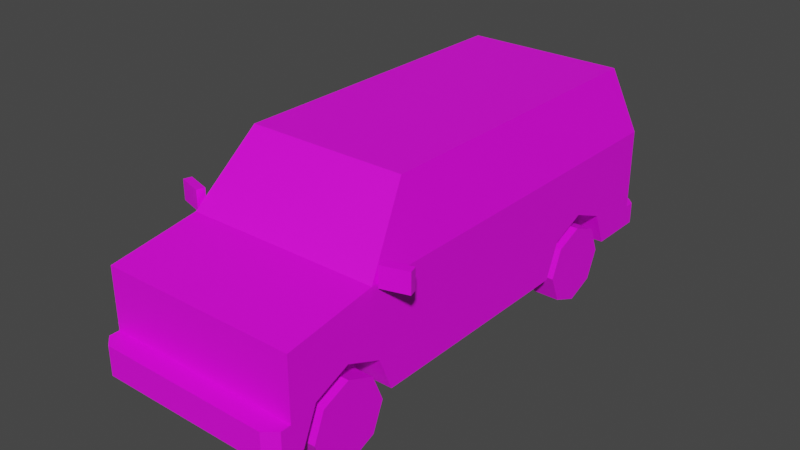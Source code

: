 # Source: Veh_Van_01_Green.blend  (saved by Blender 2.90.8; exported with 4.5.12 LTS)
import bpy
from mathutils import Matrix  # noqa: F401  (used for matrix-valued properties, if any)

bpy.ops.wm.read_factory_settings(use_empty=True)
scene = bpy.context.scene
scene.name = 'Scene'

# ---- collections
col_collection = bpy.data.collections.new('Collection'); scene.collection.children.link(col_collection)

# ---- images (referenced by path relative to the original .blend; pixels are not part of the script)
import os
ASSET_DIR = os.environ.get("B2B_ASSET_DIR", "")  # directory of the original .blend (textures are referenced by path, not embedded)
HERE = os.path.dirname(os.path.abspath(__file__))  # packed textures are extracted next to this script under _unpacked/

def load_image(name, relpath, width, height, colorspace="sRGB"):
    """Load a texture the original file referenced (path relative to the .blend, or extracted next to this script)."""
    p = next((c for c in (os.path.join(HERE, relpath), os.path.join(ASSET_DIR, relpath)) if relpath and os.path.exists(c)), "")
    if p:
        img = bpy.data.images.load(p, check_existing=True)
        img.name = name
    else:  # same state as the original file: an image datablock whose file is absent (Cycles renders it pink)
        img = bpy.data.images.new(name, width, height)
        img.source = "FILE"
        img.filepath = "//" + (relpath or name)
    img.colorspace_settings.name = colorspace
    return img
img_city_vehicles_pallete_png_016 = load_image('city_vehicles_pallete.png.016', 'city_vehicles_pallete.png', 1024, 1024, 'sRGB')

# ---- materials (node trees are filled in below, after node groups)
mat_material_017 = bpy.data.materials.new('Material.017')
mat_material_017.use_transparent_shadow = False

# ---- material node trees
mat_material_017.use_nodes = True; mat_material_017.node_tree.nodes.clear()
_N = mat_material_017.node_tree.nodes; _L = mat_material_017.node_tree.links
n0 = _N.new('ShaderNodeBsdfPrincipled'); n0.name = 'Principled BSDF'; n0.location = (10, 300)
n0.distribution = 'GGX'
n0.subsurface_method = 'BURLEY'
n0.inputs[3].default_value = 1.45
n0.inputs[27].default_value = (0.0, 0.0, 0.0, 1.0)
n0.inputs[28].default_value = 1.0
n1 = _N.new('ShaderNodeOutputMaterial'); n1.name = 'Material Output'; n1.location = (300, 300)
n2 = _N.new('ShaderNodeTexImage'); n2.name = 'Image Texture'; n2.location = (-355, 105)
n2.image = img_city_vehicles_pallete_png_016
n2.interpolation = 'Closest'
_L.new(n0.outputs[0], n1.inputs[0])
_L.new(n2.outputs[0], n0.inputs[0])
n1.is_active_output = True

# ---- world
world_world = bpy.data.worlds.new('World'); scene.world = world_world
world_world.use_nodes = True; world_world.node_tree.nodes.clear()
_N = world_world.node_tree.nodes; _L = world_world.node_tree.links
n0 = _N.new('ShaderNodeOutputWorld'); n0.name = 'World Output'; n0.location = (300, 300)
n1 = _N.new('ShaderNodeBackground'); n1.name = 'Background'; n1.location = (10, 300)
n1.inputs[0].default_value = (0.05088, 0.05088, 0.05088, 1.0)
_L.new(n1.outputs[0], n0.inputs[0])
n0.is_active_output = True
world_world.color = (0.05088, 0.05088, 0.05088)
world_world.use_sun_shadow = False
world_world.sun_shadow_jitter_overblur = 0.0

# ---- meshes
me_plane_069 = bpy.data.meshes.new('Plane.069')
me_plane_069.from_pydata([(0.3512, -1.318, 0.4238), (0.3512, -1.124, 0.5045), (0.3512, -0.9288, 0.4238), (0.3512, 0.4517, 0.4238), (0.3512, 0.6465, 0.5045), (0.3512, 0.8413, 0.4238), (0.5367, -1.461, 0.7275), (0.5367, -1.461, 0.2374), (0.4382, 1.065, 1.166), (0.5367, 1.172, 0.2374), (0.5367, -0.9721, 0.8016), (0.4382, -0.6667, 1.166), (0.5367, 1.172, 0.8019), (0.5367, -1.461, 0.3951), (0.4734, -1.57, 0.3951), (0.5367, -1.517, 0.3951), (0.5367, -1.517, 0.2374), (0.4734, -1.57, 0.2374), (0.5367, 0.6465, 0.5045), (0.5367, 0.8413, 0.4238), (0.5367, 0.4517, 0.4238), (0.3512, 0.6465, 0.2374), (0.3512, 0.9185, 0.2374), (0.5367, 0.9185, 0.2374), (0.3512, 0.3745, 0.2374), (0.5367, 0.3745, 0.2374), (0.5367, -1.124, 0.5045), (0.5367, -0.9288, 0.4238), (0.5367, -1.318, 0.4238), (0.3512, -1.124, 0.2374), (0.3512, -0.8516, 0.2374), (0.5367, -0.8516, 0.2374), (0.3512, -1.396, 0.2374), (0.5367, -1.396, 0.2374), (0.4382, -0.3365, 1.166), (0.5367, -0.3365, 0.8016), (0.5367, -0.3365, 0.2374), (0.5287, -0.9084, 0.8311), (0.5287, -0.3625, 0.8312), (0.4462, -0.3625, 1.136), (0.4462, -0.6526, 1.136), (0.5007, -0.9417, 0.8378), (0.4187, -0.6873, 1.141), (0.4194, 1.074, 1.137), (0.502, 1.163, 0.8312), (0.0252, 1.163, 0.8312), (0.0252, 1.074, 1.137), (0.312, -1.461, 0.6402), (0.312, -1.461, 0.4707), (0.3377, -1.461, 0.628), (0.3377, -1.461, 0.4712), (0.4605, -1.461, 0.4712), (0.4605, -1.461, 0.628), (0.3377, -1.461, 0.5166), (0.4605, -1.461, 0.5166), (0.0492, -1.461, 0.5778), (0.0492, -1.461, 0.5385), (0.5367, 1.172, 0.3554), (0.4925, 1.27, 0.2374), (0.5367, 1.226, 0.2374), (0.5367, 1.226, 0.3554), (0.4925, 1.27, 0.3554), (0.5367, 1.172, 0.4474), (0.5367, 1.172, 0.6689), (0.4276, 1.172, 0.6689), (0.4276, 1.172, 0.4474), (0.5367, 1.172, 0.5087), (0.4276, 1.172, 0.5087), (0.0792, -1.57, 0.3665), (0.0792, -1.57, 0.2767), (0.0684, 1.27, 0.3351), (0.0684, 1.27, 0.2603), (-0.3512, -1.318, 0.4238), (-0.3512, -1.124, 0.5045), (-0.3512, -0.9288, 0.4238), (-0.3512, 0.4517, 0.4238), (-0.3512, 0.6465, 0.5045), (-0.3512, 0.8413, 0.4238), (-0.5367, -1.461, 0.7275), (-0.5367, -1.461, 0.2374), (-0.4382, 1.065, 1.166), (-0.5367, 1.172, 0.2374), (-0.5367, -0.9721, 0.8016), (-0.4382, -0.6667, 1.166), (-0.5367, 1.172, 0.8019), (0.0, -0.9721, 0.8016), (0.0, -0.6667, 1.166), (0.0, 1.065, 1.166), (0.0, 1.172, 0.2374), (0.0, 1.172, 0.8019), (0.0, -1.461, 0.7275), (0.0, -1.461, 0.2374), (-0.5367, -1.461, 0.3951), (0.0, -1.461, 0.3951), (0.0, -1.57, 0.2374), (0.0, -1.57, 0.3951), (-0.4734, -1.57, 0.3951), (-0.5367, -1.517, 0.3951), (-0.5367, -1.517, 0.2374), (-0.4734, -1.57, 0.2374), (-0.5367, 0.6465, 0.5045), (-0.5367, 0.8413, 0.4238), (-0.5367, 0.4517, 0.4238), (-0.3512, 0.6465, 0.2374), (-0.3512, 0.9185, 0.2374), (-0.5367, 0.9185, 0.2374), (-0.3512, 0.3745, 0.2374), (-0.5367, 0.3745, 0.2374), (-0.5367, -1.124, 0.5045), (-0.5367, -0.9288, 0.4238), (-0.5367, -1.318, 0.4238), (-0.3512, -1.124, 0.2374), (-0.3512, -0.8516, 0.2374), (-0.5367, -0.8516, 0.2374), (-0.3512, -1.396, 0.2374), (-0.5367, -1.396, 0.2374), (-0.4382, -0.3365, 1.166), (-0.5367, -0.3365, 0.8016), (-0.5367, -0.3365, 0.2374), (-0.5287, -0.9084, 0.8311), (-0.5287, -0.3625, 0.8312), (-0.4462, -0.3625, 1.136), (-0.4462, -0.6526, 1.136), (-0.5007, -0.9417, 0.8378), (-0.4187, -0.6873, 1.141), (0.0, -0.6873, 1.141), (0.0, -0.9417, 0.8378), (-0.4194, 1.074, 1.137), (-0.502, 1.163, 0.8312), (-0.0252, 1.163, 0.8312), (-0.0252, 1.074, 1.137), (0.0, -1.461, 0.6402), (0.0, -1.461, 0.4707), (-0.312, -1.461, 0.6402), (-0.312, -1.461, 0.4707), (-0.3377, -1.461, 0.628), (-0.3377, -1.461, 0.4712), (-0.4605, -1.461, 0.4712), (-0.4605, -1.461, 0.628), (-0.3377, -1.461, 0.5166), (-0.4605, -1.461, 0.5166), (0.0, -1.461, 0.5778), (0.0, -1.461, 0.5385), (-0.0492, -1.461, 0.5778), (-0.0492, -1.461, 0.5385), (-0.5367, 1.172, 0.3554), (0.0, 1.172, 0.3554), (0.0, 1.27, 0.2374), (0.0, 1.27, 0.3554), (-0.4925, 1.27, 0.2374), (-0.5367, 1.226, 0.2374), (-0.5367, 1.226, 0.3554), (-0.4925, 1.27, 0.3554), (-0.5367, 1.172, 0.4474), (-0.5367, 1.172, 0.6689), (-0.4276, 1.172, 0.6689), (-0.4276, 1.172, 0.4474), (-0.5367, 1.172, 0.5087), (-0.4276, 1.172, 0.5087), (0.0, -1.57, 0.3665), (0.0, -1.57, 0.2767), (-0.0792, -1.57, 0.3665), (-0.0792, -1.57, 0.2767), (0.0, 1.27, 0.2603), (0.0, 1.27, 0.3351), (-0.0684, 1.27, 0.3351), (-0.0684, 1.27, 0.2603), (0.6767, -0.8636, 0.8979), (0.6767, -0.8636, 0.7883), (0.6894, -0.9071, 0.8979), (0.6894, -0.9071, 0.7883), (0.5383, -0.904, 0.8979), (0.5383, -0.904, 0.7883), (0.551, -0.9475, 0.8979), (0.551, -0.9475, 0.7883), (-0.6767, -0.8636, 0.8979), (-0.6767, -0.8636, 0.7883), (-0.6894, -0.9071, 0.8979), (-0.6894, -0.9071, 0.7883), (-0.5383, -0.904, 0.8979), (-0.5383, -0.904, 0.7883), (-0.551, -0.9475, 0.8979), (-0.551, -0.9475, 0.7883), (-0.07268, 1.172, 0.7392), (-0.07268, 1.172, 0.6947), (-0.1506, 1.172, 0.6947), (-0.1506, 1.172, 0.7392)], [], [(0, 1, 26, 28), (1, 2, 27, 26), (2, 30, 31, 27), (3, 4, 18, 20), (4, 5, 19, 18), (5, 22, 23, 19), (12, 35, 36, 25, 20, 18, 19, 23, 9, 57, 62, 66, 63), (37, 38, 39, 40), (11, 34, 8, 87, 86), (41, 42, 125, 126), (6, 10, 85, 90), (12, 63, 64, 67, 65, 62, 57, 146, 89), (43, 44, 45, 46), (9, 23, 22, 21, 24, 25, 36, 31, 30, 29, 32, 33, 7, 91, 88), (93, 13, 6, 52, 54, 51, 50, 53, 49, 47, 48, 132), (13, 93, 95, 14, 15), (17, 14, 95, 159, 68, 69, 160, 94), (91, 7, 16, 17, 94), (14, 17, 16, 15), (7, 13, 15, 16), (21, 3, 24), (21, 4, 3), (21, 5, 4), (24, 3, 20, 25), (22, 5, 21), (29, 0, 32), (29, 1, 0), (29, 2, 1), (32, 0, 28, 33), (30, 2, 29), (36, 35, 10, 6, 13, 7, 33, 28, 26, 27, 31), (34, 35, 12, 8), (10, 35, 38, 37), (35, 34, 39, 38), (34, 11, 40, 39), (11, 10, 37, 40), (10, 11, 42, 41), (11, 86, 125, 42), (85, 10, 41, 126), (8, 12, 44, 43), (12, 89, 45, 44), (89, 87, 46, 45), (87, 8, 43, 46), (54, 53, 50, 51), (132, 48, 47, 131, 141, 55, 56, 142), (47, 49, 52, 6, 90, 131), (49, 53, 54, 52), (142, 56, 55, 141), (57, 9, 59, 60), (146, 57, 60, 61, 148), (148, 61, 58, 147, 163, 71, 70, 164), (58, 61, 60, 59), (9, 88, 147, 58, 59), (62, 65, 67, 66), (66, 67, 64, 63), (160, 69, 68, 159), (164, 70, 71, 163), (72, 110, 108, 73), (73, 108, 109, 74), (74, 109, 113, 112), (75, 102, 100, 76), (76, 100, 101, 77), (77, 101, 105, 104), (84, 154, 157, 153, 145, 81, 105, 101, 100, 102, 107, 118, 117), (119, 122, 121, 120), (83, 86, 87, 80, 116), (123, 126, 125, 124), (78, 90, 85, 82), (84, 89, 183), (127, 130, 129, 128), (81, 88, 91, 79, 115, 114, 111, 112, 113, 118, 107, 106, 103, 104, 105), (93, 132, 134, 133, 135, 139, 136, 137, 140, 138, 78, 92), (92, 97, 96, 95, 93), (99, 94, 160, 162, 161, 159, 95, 96), (91, 94, 99, 98, 79), (96, 97, 98, 99), (79, 98, 97, 92), (103, 106, 75), (103, 75, 76), (103, 76, 77), (106, 107, 102, 75), (104, 103, 77), (111, 114, 72), (111, 72, 73), (111, 73, 74), (114, 115, 110, 72), (112, 111, 74), (118, 113, 109, 108, 110, 115, 79, 92, 78, 82, 117), (116, 80, 84, 117), (82, 119, 120, 117), (117, 120, 121, 116), (116, 121, 122, 83), (83, 122, 119, 82), (82, 123, 124, 83), (83, 124, 125, 86), (85, 126, 123, 82), (80, 127, 128, 84), (84, 128, 129, 89), (89, 129, 130, 87), (87, 130, 127, 80), (140, 137, 136, 139), (132, 142, 144, 143, 141, 131, 133, 134), (133, 131, 90, 78, 138, 135), (135, 138, 140, 139), (142, 141, 143, 144), (145, 151, 150, 81), (146, 148, 152, 151, 145), (148, 164, 165, 166, 163, 147, 149, 152), (149, 150, 151, 152), (81, 150, 149, 147, 88), (153, 157, 158, 156), (157, 154, 155, 158), (160, 159, 161, 162), (164, 163, 166, 165), (167, 169, 170, 168), (169, 173, 174, 170), (173, 171, 172, 174), (171, 167, 168, 172), (169, 167, 171, 173), (174, 172, 168, 170), (175, 176, 178, 177), (177, 178, 182, 181), (181, 182, 180, 179), (179, 180, 176, 175), (177, 181, 179, 175), (182, 178, 176, 180), (84, 183, 186, 185, 154), (154, 185, 184, 89, 146, 145, 153, 156, 158, 155), (184, 185, 186, 183), (184, 183, 89)])
_uv = me_plane_069.uv_layers.new(name='UVMap')
_uv.uv.foreach_set('vector', [0.2165, 0.06285, 0.2165, 0.06169, 0.2176, 0.06169, 0.2176, 0.06285, 0.2165, 0.06169, 0.2165, 0.06054, 0.2176, 0.06054, 0.2176, 0.06169, 0.2203, 0.06258, 0.2203, 0.06146, 0.2214, 0.06146, 0.2214, 0.06258, 0.2165, 0.06054, 0.2165, 0.05939, 0.2176, 0.05939, 0.2176, 0.06054, 0.2165, 0.05939, 0.2165, 0.05824, 0.2176, 0.05824, 0.2176, 0.05939, 0.2327, 0.04748, 0.2327, 0.0486, 0.2316, 0.0486, 0.2316, 0.04748, 0.5211, 0.3445, 0.5211, 0.3513, 0.5186, 0.3513, 0.5186, 0.3481, 0.5194, 0.3477, 0.5198, 0.3468, 0.5194, 0.346, 0.5186, 0.3456, 0.5186, 0.3445, 0.5191, 0.3445, 0.5195, 0.3445, 0.5198, 0.3445, 0.5205, 0.3445, 0.1201, 0.05247, 0.1201, 0.04893, 0.1221, 0.04893, 0.1221, 0.05081, 0.5228, 0.3519, 0.5228, 0.3504, 0.5228, 0.344, 0.5248, 0.344, 0.5248, 0.3519, 0.1276, 0.06328, 0.1257, 0.06275, 0.1257, 0.06003, 0.1276, 0.06003, 0.525, 0.3616, 0.5228, 0.3616, 0.5228, 0.3591, 0.525, 0.3591, 0.5245, 0.3519, 0.5251, 0.3519, 0.5251, 0.3523, 0.5258, 0.3523, 0.5261, 0.3523, 0.5261, 0.3519, 0.5265, 0.3519, 0.5265, 0.3543, 0.5245, 0.3543, 0.1225, 0.05033, 0.1245, 0.0498, 0.1245, 0.05289, 0.1225, 0.05289, 0.2154, 0.03941, 0.2154, 0.04091, 0.2143, 0.04091, 0.2143, 0.04252, 0.2143, 0.04413, 0.2154, 0.04413, 0.2154, 0.04833, 0.2154, 0.05137, 0.2143, 0.05137, 0.2143, 0.05298, 0.2143, 0.05458, 0.2154, 0.05458, 0.2154, 0.05497, 0.2122, 0.05497, 0.2122, 0.03941, 0.511, 0.3595, 0.511, 0.3619, 0.5095, 0.3619, 0.5099, 0.3616, 0.5105, 0.3616, 0.5107, 0.3616, 0.5107, 0.361, 0.5105, 0.361, 0.5099, 0.361, 0.5099, 0.3609, 0.5107, 0.3609, 0.5107, 0.3595, 0.8263, 0.1051, 0.8263, 0.1006, 0.8277, 0.1006, 0.8277, 0.1042, 0.8268, 0.1051, 0.8187, 0.1131, 0.8174, 0.1131, 0.8174, 0.1094, 0.8176, 0.1094, 0.8176, 0.1101, 0.8184, 0.1101, 0.8184, 0.1094, 0.8187, 0.1094, 0.2122, 0.05497, 0.2154, 0.05497, 0.2154, 0.0553, 0.2148, 0.05592, 0.2122, 0.05592, 0.813, 0.1058, 0.8116, 0.1058, 0.8116, 0.1049, 0.813, 0.1049, 0.8116, 0.1044, 0.813, 0.1044, 0.813, 0.1049, 0.8116, 0.1049, 0.2165, 0.05985, 0.2154, 0.0587, 0.2165, 0.05824, 0.2165, 0.05985, 0.2149, 0.05985, 0.2154, 0.0587, 0.2165, 0.05985, 0.2154, 0.061, 0.2149, 0.05985, 0.2219, 0.06146, 0.223, 0.06146, 0.223, 0.06255, 0.2219, 0.06255, 0.2165, 0.06146, 0.2154, 0.061, 0.2165, 0.05985, 0.2149, 0.05985, 0.2138, 0.0587, 0.2149, 0.05824, 0.2149, 0.05985, 0.2133, 0.05985, 0.2138, 0.0587, 0.2149, 0.05985, 0.2138, 0.061, 0.2133, 0.05985, 0.2275, 0.06284, 0.2264, 0.06284, 0.2264, 0.06175, 0.2275, 0.06175, 0.2149, 0.06146, 0.2138, 0.061, 0.2149, 0.05985, 0.5186, 0.3513, 0.5211, 0.3513, 0.5211, 0.3542, 0.5208, 0.3564, 0.5193, 0.3564, 0.5186, 0.3564, 0.5186, 0.3561, 0.5194, 0.3557, 0.5198, 0.3548, 0.5194, 0.354, 0.5186, 0.3536, 0.5228, 0.3513, 0.5211, 0.3513, 0.5211, 0.3445, 0.5228, 0.345, 0.5211, 0.3542, 0.5211, 0.3513, 0.5213, 0.3514, 0.5213, 0.3539, 0.5211, 0.3513, 0.5228, 0.3513, 0.5227, 0.3514, 0.5213, 0.3514, 0.5228, 0.3513, 0.5228, 0.3528, 0.5227, 0.3527, 0.5227, 0.3514, 0.5228, 0.3528, 0.5211, 0.3542, 0.5213, 0.3539, 0.5227, 0.3527, 0.5266, 0.3616, 0.525, 0.3611, 0.5251, 0.361, 0.5264, 0.3614, 0.525, 0.3611, 0.525, 0.3591, 0.5251, 0.3591, 0.5251, 0.361, 0.5266, 0.3591, 0.5266, 0.3616, 0.5264, 0.3614, 0.5264, 0.3591, 0.5228, 0.3523, 0.5245, 0.3519, 0.5243, 0.352, 0.5229, 0.3524, 0.5245, 0.3519, 0.5245, 0.3543, 0.5243, 0.3542, 0.5243, 0.352, 0.5245, 0.3543, 0.5228, 0.3543, 0.5229, 0.3542, 0.5243, 0.3542, 0.5228, 0.3543, 0.5228, 0.3523, 0.5229, 0.3524, 0.5229, 0.3542, 0.8906, 0.5899, 0.8906, 0.5848, 0.8925, 0.5848, 0.8925, 0.5899, 0.1243, 0.01957, 0.1243, 0.02642, 0.1206, 0.02642, 0.1206, 0.01957, 0.122, 0.01957, 0.122, 0.02065, 0.1228, 0.02065, 0.1228, 0.01957, 0.5099, 0.3609, 0.5099, 0.361, 0.5099, 0.3616, 0.5095, 0.3619, 0.5095, 0.3595, 0.5099, 0.3595, 0.9834, 0.5152, 0.9877, 0.5152, 0.9877, 0.52, 0.9834, 0.52, 0.8175, 0.1133, 0.8175, 0.1191, 0.8129, 0.1191, 0.8129, 0.1133, 0.8094, 0.09429, 0.8084, 0.09429, 0.8084, 0.0938, 0.8094, 0.0938, 0.8255, 0.09822, 0.8255, 0.103, 0.825, 0.103, 0.8246, 0.1026, 0.8246, 0.09822, 0.8253, 0.123, 0.8253, 0.1274, 0.8243, 0.1274, 0.8243, 0.123, 0.8245, 0.123, 0.8245, 0.1236, 0.8252, 0.1236, 0.8252, 0.123, 0.8084, 0.0934, 0.8094, 0.0934, 0.8094, 0.0938, 0.8084, 0.0938, 0.2154, 0.03941, 0.2122, 0.03941, 0.2122, 0.03883, 0.2151, 0.03883, 0.2154, 0.03909, 0.8862, 0.5492, 0.8862, 0.5542, 0.8834, 0.5542, 0.8834, 0.5492, 0.911, 0.5648, 0.911, 0.5675, 0.9071, 0.5675, 0.9071, 0.5648, 0.5064, 0.04417, 0.5064, 0.04545, 0.5049, 0.04545, 0.5049, 0.04417, 0.5237, 0.04374, 0.5237, 0.04485, 0.5225, 0.04485, 0.5225, 0.04374, 0.2327, 0.04748, 0.2316, 0.04748, 0.2316, 0.04633, 0.2327, 0.04633, 0.2327, 0.04633, 0.2316, 0.04633, 0.2316, 0.04517, 0.2327, 0.04517, 0.2166, 0.02948, 0.2233, 0.02948, 0.2233, 0.03628, 0.2166, 0.03628, 0.2235, 0.05824, 0.2246, 0.05824, 0.2246, 0.05939, 0.2235, 0.05939, 0.2235, 0.05939, 0.2246, 0.05939, 0.2246, 0.06054, 0.2235, 0.06054, 0.21, 0.02948, 0.2166, 0.02948, 0.2166, 0.03628, 0.21, 0.03628, 0.516, 0.3445, 0.5166, 0.3445, 0.5173, 0.3445, 0.5176, 0.3445, 0.518, 0.3445, 0.5186, 0.3445, 0.5186, 0.3456, 0.5177, 0.346, 0.5174, 0.3468, 0.5177, 0.3477, 0.5186, 0.3481, 0.5186, 0.3513, 0.516, 0.3513, 0.1124, 0.05247, 0.1104, 0.05081, 0.1104, 0.04893, 0.1124, 0.04893, 0.5268, 0.3519, 0.5248, 0.3519, 0.5248, 0.344, 0.5268, 0.344, 0.5268, 0.3504, 0.1276, 0.05677, 0.1276, 0.06003, 0.1257, 0.06003, 0.1257, 0.05731, 0.525, 0.3567, 0.525, 0.3591, 0.5228, 0.3591, 0.5228, 0.3567, 0.5245, 0.3567, 0.5245, 0.3543, 0.5247, 0.3546, 0.1225, 0.05578, 0.1225, 0.05322, 0.1245, 0.05322, 0.1245, 0.05632, 0.209, 0.03941, 0.2122, 0.03941, 0.2122, 0.05497, 0.209, 0.05497, 0.209, 0.05458, 0.2101, 0.05458, 0.2101, 0.05298, 0.2101, 0.05137, 0.209, 0.05137, 0.209, 0.04833, 0.209, 0.04413, 0.2101, 0.04413, 0.2101, 0.04252, 0.2101, 0.04091, 0.209, 0.04091, 0.511, 0.3595, 0.5107, 0.3595, 0.5107, 0.3581, 0.5099, 0.3581, 0.5099, 0.358, 0.5105, 0.358, 0.5107, 0.358, 0.5107, 0.3574, 0.5105, 0.3574, 0.5099, 0.3574, 0.5095, 0.3571, 0.511, 0.3571, 0.8263, 0.09604, 0.8268, 0.09604, 0.8277, 0.09693, 0.8277, 0.1006, 0.8263, 0.1006, 0.8187, 0.1058, 0.8187, 0.1094, 0.8184, 0.1094, 0.8184, 0.1088, 0.8176, 0.1088, 0.8176, 0.1094, 0.8174, 0.1094, 0.8174, 0.1058, 0.2122, 0.05497, 0.2122, 0.05592, 0.2097, 0.05592, 0.209, 0.0553, 0.209, 0.05497, 0.8103, 0.1058, 0.8103, 0.1049, 0.8116, 0.1049, 0.8116, 0.1058, 0.8116, 0.1044, 0.8116, 0.1049, 0.8103, 0.1049, 0.8103, 0.1044, 0.2235, 0.05985, 0.2235, 0.06146, 0.2224, 0.061, 0.2235, 0.05985, 0.2224, 0.061, 0.2219, 0.05985, 0.2235, 0.05985, 0.2219, 0.05985, 0.2224, 0.0587, 0.2286, 0.06284, 0.2286, 0.06175, 0.2297, 0.06175, 0.2297, 0.06284, 0.2235, 0.05824, 0.2235, 0.05985, 0.2224, 0.0587, 0.2219, 0.05985, 0.2219, 0.06146, 0.2208, 0.061, 0.2219, 0.05985, 0.2208, 0.061, 0.2203, 0.05985, 0.2219, 0.05985, 0.2203, 0.05985, 0.2208, 0.0587, 0.2275, 0.06284, 0.2275, 0.06175, 0.2286, 0.06175, 0.2286, 0.06284, 0.2219, 0.05824, 0.2219, 0.05985, 0.2208, 0.0587, 0.5186, 0.3513, 0.5186, 0.3536, 0.5177, 0.354, 0.5174, 0.3548, 0.5177, 0.3557, 0.5186, 0.3561, 0.5186, 0.3564, 0.5179, 0.3564, 0.5164, 0.3564, 0.516, 0.3542, 0.516, 0.3513, 0.5144, 0.3513, 0.5144, 0.345, 0.516, 0.3445, 0.516, 0.3513, 0.516, 0.3542, 0.5159, 0.3539, 0.5159, 0.3514, 0.516, 0.3513, 0.516, 0.3513, 0.5159, 0.3514, 0.5145, 0.3514, 0.5144, 0.3513, 0.5144, 0.3513, 0.5145, 0.3514, 0.5145, 0.3527, 0.5144, 0.3528, 0.5144, 0.3528, 0.5145, 0.3527, 0.5159, 0.3539, 0.516, 0.3542, 0.5266, 0.3567, 0.5264, 0.3569, 0.5251, 0.3572, 0.525, 0.3571, 0.525, 0.3571, 0.5251, 0.3572, 0.5251, 0.3591, 0.525, 0.3591, 0.5266, 0.3591, 0.5264, 0.3591, 0.5264, 0.3569, 0.5266, 0.3567, 0.5228, 0.3563, 0.5229, 0.3562, 0.5243, 0.3565, 0.5245, 0.3567, 0.5245, 0.3567, 0.5243, 0.3565, 0.5243, 0.3544, 0.5245, 0.3543, 0.5245, 0.3543, 0.5243, 0.3544, 0.5229, 0.3544, 0.5228, 0.3543, 0.5228, 0.3543, 0.5229, 0.3544, 0.5229, 0.3562, 0.5228, 0.3563, 0.8906, 0.552, 0.8925, 0.552, 0.8925, 0.5571, 0.8906, 0.5571, 0.1243, 0.01957, 0.1228, 0.01957, 0.1228, 0.01849, 0.122, 0.01849, 0.122, 0.01957, 0.1206, 0.01957, 0.1206, 0.01272, 0.1243, 0.01272, 0.5099, 0.3581, 0.5099, 0.3595, 0.5095, 0.3595, 0.5095, 0.3571, 0.5099, 0.3574, 0.5099, 0.358, 0.9834, 0.4892, 0.9834, 0.4844, 0.9877, 0.4844, 0.9877, 0.4892, 0.8175, 0.1133, 0.8129, 0.1133, 0.8129, 0.1076, 0.8175, 0.1076, 0.8073, 0.09429, 0.8073, 0.0938, 0.8084, 0.0938, 0.8084, 0.09429, 0.8255, 0.09822, 0.8246, 0.09822, 0.8246, 0.0938, 0.825, 0.0934, 0.8255, 0.0934, 0.8253, 0.123, 0.8252, 0.123, 0.8252, 0.1224, 0.8245, 0.1224, 0.8245, 0.123, 0.8243, 0.123, 0.8243, 0.1186, 0.8253, 0.1186, 0.8083, 0.0934, 0.8084, 0.0938, 0.8073, 0.0938, 0.8073, 0.0934, 0.209, 0.03941, 0.209, 0.03909, 0.2093, 0.03883, 0.2122, 0.03883, 0.2122, 0.03941, 0.8862, 0.5983, 0.8834, 0.5983, 0.8834, 0.5933, 0.8862, 0.5933, 0.911, 0.5908, 0.9071, 0.5908, 0.9071, 0.5882, 0.911, 0.5882, 0.5064, 0.04417, 0.5049, 0.04417, 0.5049, 0.04288, 0.5064, 0.04288, 0.5237, 0.04374, 0.5225, 0.04374, 0.5225, 0.04263, 0.5237, 0.04263, 0.1529, 0.05779, 0.1532, 0.0578, 0.1532, 0.05696, 0.1529, 0.05696, 0.1574, 0.06226, 0.1574, 0.06331, 0.1583, 0.0633, 0.1583, 0.06225, 0.151, 0.05858, 0.1513, 0.05859, 0.1513, 0.05775, 0.151, 0.05775, 0.9377, 0.5077, 0.9377, 0.5088, 0.9385, 0.5088, 0.9385, 0.5078, 0.1532, 0.05477, 0.1529, 0.05477, 0.1529, 0.05587, 0.1532, 0.05587, 0.1532, 0.05587, 0.1529, 0.05587, 0.1529, 0.05696, 0.1532, 0.05696, 0.1525, 0.0578, 0.1525, 0.05696, 0.1529, 0.05696, 0.1529, 0.05779, 0.1605, 0.06264, 0.1596, 0.06265, 0.1596, 0.0616, 0.1605, 0.06159, 0.1419, 0.05858, 0.1419, 0.05775, 0.1422, 0.05775, 0.1422, 0.05858, 0.9567, 0.5081, 0.9575, 0.5081, 0.9575, 0.5092, 0.9567, 0.5092, 0.1529, 0.05587, 0.1529, 0.05696, 0.1525, 0.05696, 0.1525, 0.05587, 0.1525, 0.05587, 0.1525, 0.05477, 0.1529, 0.05477, 0.1529, 0.05587, 0.5245, 0.3567, 0.5247, 0.3546, 0.5247, 0.355, 0.5249, 0.355, 0.5251, 0.3567, 0.5251, 0.3567, 0.5249, 0.355, 0.5249, 0.3546, 0.5245, 0.3543, 0.5265, 0.3543, 0.5265, 0.3567, 0.5261, 0.3567, 0.5261, 0.3562, 0.5258, 0.3562, 0.5251, 0.3562, 0.8235, 0.1073, 0.8235, 0.1264, 0.8126, 0.1264, 0.8126, 0.1073, 0.5249, 0.3546, 0.5247, 0.3546, 0.5245, 0.3543])
me_plane_069.materials.append(mat_material_017)
me_plane_069.use_remesh_fix_poles = True
me_plane_069.use_remesh_preserve_attributes = False
me_plane_069.use_mirror_vertex_groups = False
me_plane_069.update()
me_plane_068 = bpy.data.meshes.new('Plane.068')
me_plane_068.from_pydata([(0.3929, -1.124, 0.2136), (0.5367, -1.124, 0.2136), (0.3929, -0.9113, 0.2136), (0.5367, -0.9113, 0.2136), (0.3929, -0.9735, 0.06348), (0.5367, -0.9735, 0.06348), (0.3929, -1.124, 0.001304), (0.5367, -1.124, 0.001304), (0.3929, -1.274, 0.06348), (0.5367, -1.274, 0.06348), (0.3929, -1.336, 0.2136), (0.5367, -1.336, 0.2136), (0.3929, -1.274, 0.3637), (0.5367, -1.274, 0.3637), (0.3929, -1.124, 0.4258), (0.5367, -1.124, 0.4258), (0.3929, -0.9735, 0.3637), (0.5367, -0.9735, 0.3637), (0.5367, -1.025, 0.1149), (0.5367, -0.9841, 0.2136), (0.5367, -1.124, 0.07408), (0.5367, -1.222, 0.1149), (0.5367, -1.263, 0.2136), (0.5367, -1.222, 0.3122), (0.5367, -1.124, 0.3531), (0.5367, -1.025, 0.3122)], [], [(0, 2, 4), (1, 18, 19), (2, 3, 5, 4), (0, 4, 6), (1, 20, 18), (4, 5, 7, 6), (0, 6, 8), (1, 21, 20), (6, 7, 9, 8), (0, 8, 10), (1, 22, 21), (8, 9, 11, 10), (0, 10, 12), (1, 23, 22), (10, 11, 13, 12), (0, 12, 14), (1, 24, 23), (12, 13, 15, 14), (0, 14, 16), (1, 25, 24), (14, 15, 17, 16), (0, 16, 2), (1, 19, 25), (16, 17, 3, 2), (19, 18, 5, 3), (18, 20, 7, 5), (20, 21, 9, 7), (21, 22, 11, 9), (22, 23, 13, 11), (23, 24, 15, 13), (24, 25, 17, 15), (25, 19, 3, 17)])
_uv = me_plane_068.uv_layers.new(name='UVMap')
_uv.uv.foreach_set('vector', [0.1177, 0.02352, 0.1174, 0.02435, 0.1169, 0.02386, 0.2515, 0.02972, 0.251, 0.0295, 0.2513, 0.02918, 0.1254, 0.0112, 0.126, 0.0112, 0.126, 0.01182, 0.1254, 0.01182, 0.1177, 0.02352, 0.1169, 0.02386, 0.1169, 0.02318, 0.2515, 0.02972, 0.251, 0.02995, 0.251, 0.0295, 0.1103, 0.02599, 0.1109, 0.02599, 0.1109, 0.02662, 0.1103, 0.02662, 0.1177, 0.02352, 0.1169, 0.02318, 0.1174, 0.0227, 0.2515, 0.02972, 0.2513, 0.03026, 0.251, 0.02995, 0.1103, 0.02662, 0.1109, 0.02662, 0.1109, 0.02725, 0.1103, 0.02725, 0.1177, 0.02352, 0.1174, 0.0227, 0.1181, 0.0227, 0.2515, 0.02972, 0.2517, 0.03026, 0.2513, 0.03026, 0.126, 0.01909, 0.1254, 0.01909, 0.1254, 0.01845, 0.126, 0.01845, 0.1177, 0.02352, 0.1181, 0.0227, 0.1186, 0.02318, 0.2515, 0.02972, 0.2521, 0.02995, 0.2517, 0.03026, 0.126, 0.01845, 0.1254, 0.01845, 0.1254, 0.01783, 0.126, 0.01783, 0.1177, 0.02352, 0.1186, 0.02318, 0.1186, 0.02386, 0.2515, 0.02972, 0.2521, 0.0295, 0.2521, 0.02995, 0.1259, 0.02359, 0.1253, 0.02359, 0.1253, 0.02296, 0.1259, 0.02296, 0.1177, 0.02352, 0.1186, 0.02386, 0.1181, 0.02435, 0.2515, 0.02972, 0.2517, 0.02918, 0.2521, 0.0295, 0.1259, 0.02296, 0.1253, 0.02296, 0.1253, 0.02233, 0.1259, 0.02233, 0.1177, 0.02352, 0.1181, 0.02435, 0.1174, 0.02435, 0.2515, 0.02972, 0.2513, 0.02918, 0.2517, 0.02918, 0.1254, 0.01057, 0.126, 0.01057, 0.126, 0.0112, 0.1254, 0.0112, 0.1126, 0.02298, 0.1122, 0.0233, 0.112, 0.02318, 0.1124, 0.0227, 0.1122, 0.0233, 0.1122, 0.02375, 0.112, 0.02386, 0.112, 0.02318, 0.1122, 0.02375, 0.1126, 0.02406, 0.1124, 0.02435, 0.112, 0.02386, 0.1126, 0.02406, 0.113, 0.02406, 0.1131, 0.02435, 0.1124, 0.02435, 0.113, 0.02406, 0.1133, 0.02375, 0.1136, 0.02386, 0.1131, 0.02435, 0.1133, 0.02375, 0.1133, 0.0233, 0.1136, 0.02318, 0.1136, 0.02386, 0.1133, 0.0233, 0.113, 0.02298, 0.1131, 0.0227, 0.1136, 0.02318, 0.113, 0.02298, 0.1126, 0.02298, 0.1124, 0.0227, 0.1131, 0.0227])
me_plane_068.materials.append(mat_material_017)
me_plane_068.use_remesh_fix_poles = True
me_plane_068.use_remesh_preserve_attributes = False
me_plane_068.use_mirror_vertex_groups = False
me_plane_068.update()
me_plane_067 = bpy.data.meshes.new('Plane.067')
me_plane_067.from_pydata([(-0.3929, -1.124, 0.2136), (-0.5367, -1.124, 0.2136), (-0.3929, -0.9113, 0.2136), (-0.5367, -0.9113, 0.2136), (-0.3929, -0.9735, 0.06348), (-0.5367, -0.9735, 0.06348), (-0.3929, -1.124, 0.001304), (-0.5367, -1.124, 0.001304), (-0.3929, -1.274, 0.06348), (-0.5367, -1.274, 0.06348), (-0.3929, -1.336, 0.2136), (-0.5367, -1.336, 0.2136), (-0.3929, -1.274, 0.3637), (-0.5367, -1.274, 0.3637), (-0.3929, -1.124, 0.4258), (-0.5367, -1.124, 0.4258), (-0.3929, -0.9735, 0.3637), (-0.5367, -0.9735, 0.3637), (-0.5367, -1.025, 0.1149), (-0.5367, -0.9841, 0.2136), (-0.5367, -1.124, 0.07408), (-0.5367, -1.222, 0.1149), (-0.5367, -1.263, 0.2136), (-0.5367, -1.222, 0.3122), (-0.5367, -1.124, 0.3531), (-0.5367, -1.025, 0.3122)], [], [(0, 4, 2), (1, 19, 18), (2, 4, 5, 3), (0, 6, 4), (1, 18, 20), (4, 6, 7, 5), (0, 8, 6), (1, 20, 21), (6, 8, 9, 7), (0, 10, 8), (1, 21, 22), (8, 10, 11, 9), (0, 12, 10), (1, 22, 23), (10, 12, 13, 11), (0, 14, 12), (1, 23, 24), (12, 14, 15, 13), (0, 16, 14), (1, 24, 25), (14, 16, 17, 15), (0, 2, 16), (1, 25, 19), (16, 2, 3, 17), (19, 3, 5, 18), (18, 5, 7, 20), (20, 7, 9, 21), (21, 9, 11, 22), (22, 11, 13, 23), (23, 13, 15, 24), (24, 15, 17, 25), (25, 17, 3, 19)])
_uv = me_plane_067.uv_layers.new(name='UVMap')
_uv.uv.foreach_set('vector', [0.1161, 0.02517, 0.1153, 0.02551, 0.1157, 0.02599, 0.2499, 0.02972, 0.2496, 0.03026, 0.2501, 0.03026, 0.1202, 0.02696, 0.1202, 0.02758, 0.1208, 0.02758, 0.1208, 0.02696, 0.1161, 0.02517, 0.1153, 0.02483, 0.1153, 0.02551, 0.2499, 0.02972, 0.2501, 0.03026, 0.2504, 0.02995, 0.1253, 0.02359, 0.1253, 0.02423, 0.1259, 0.02423, 0.1259, 0.02359, 0.1161, 0.02517, 0.1157, 0.02435, 0.1153, 0.02483, 0.2499, 0.02972, 0.2504, 0.02995, 0.2504, 0.0295, 0.1253, 0.02423, 0.1253, 0.02485, 0.1259, 0.02485, 0.1259, 0.02423, 0.1161, 0.02517, 0.1164, 0.02435, 0.1157, 0.02435, 0.2499, 0.02972, 0.2504, 0.0295, 0.2501, 0.02918, 0.1259, 0.02737, 0.1259, 0.02673, 0.1253, 0.02673, 0.1253, 0.02737, 0.1161, 0.02517, 0.1169, 0.02483, 0.1164, 0.02435, 0.2499, 0.02972, 0.2501, 0.02918, 0.2496, 0.02918, 0.1259, 0.02673, 0.1259, 0.02611, 0.1253, 0.02611, 0.1253, 0.02673, 0.1161, 0.02517, 0.1169, 0.02551, 0.1169, 0.02483, 0.2499, 0.02972, 0.2496, 0.02918, 0.2493, 0.0295, 0.1159, 0.02725, 0.1159, 0.02662, 0.1153, 0.02662, 0.1153, 0.02725, 0.1161, 0.02517, 0.1164, 0.02599, 0.1169, 0.02551, 0.2499, 0.02972, 0.2493, 0.0295, 0.2493, 0.02995, 0.1159, 0.02662, 0.1159, 0.02599, 0.1153, 0.02599, 0.1153, 0.02662, 0.1161, 0.02517, 0.1157, 0.02599, 0.1164, 0.02599, 0.2499, 0.02972, 0.2493, 0.02995, 0.2496, 0.03026, 0.1202, 0.02632, 0.1202, 0.02696, 0.1208, 0.02696, 0.1208, 0.02632, 0.1109, 0.02406, 0.1108, 0.02435, 0.1115, 0.02435, 0.1114, 0.02406, 0.1114, 0.02406, 0.1115, 0.02435, 0.112, 0.02386, 0.1117, 0.02375, 0.1117, 0.02375, 0.112, 0.02386, 0.112, 0.02318, 0.1117, 0.0233, 0.1117, 0.0233, 0.112, 0.02318, 0.1115, 0.0227, 0.1114, 0.02298, 0.1114, 0.02298, 0.1115, 0.0227, 0.1108, 0.0227, 0.1109, 0.02298, 0.1109, 0.02298, 0.1108, 0.0227, 0.1103, 0.02318, 0.1106, 0.0233, 0.1106, 0.0233, 0.1103, 0.02318, 0.1103, 0.02386, 0.1106, 0.02375, 0.1106, 0.02375, 0.1103, 0.02386, 0.1108, 0.02435, 0.1109, 0.02406])
me_plane_067.materials.append(mat_material_017)
me_plane_067.use_remesh_fix_poles = True
me_plane_067.use_remesh_preserve_attributes = False
me_plane_067.use_mirror_vertex_groups = False
me_plane_067.update()
me_plane_066 = bpy.data.meshes.new('Plane.066')
me_plane_066.from_pydata([(0.3929, 0.6465, 0.2136), (0.5367, 0.6465, 0.2136), (0.3929, 0.8588, 0.2136), (0.5367, 0.8588, 0.2136), (0.3929, 0.7966, 0.06348), (0.5367, 0.7966, 0.06348), (0.3929, 0.6465, 0.001304), (0.5367, 0.6465, 0.001304), (0.3929, 0.4964, 0.06348), (0.5367, 0.4964, 0.06348), (0.3929, 0.4342, 0.2136), (0.5367, 0.4342, 0.2136), (0.3929, 0.4964, 0.3637), (0.5367, 0.4964, 0.3637), (0.3929, 0.6465, 0.4258), (0.5367, 0.6465, 0.4258), (0.3929, 0.7966, 0.3637), (0.5367, 0.7966, 0.3637), (0.5367, 0.7451, 0.1149), (0.5367, 0.786, 0.2136), (0.5367, 0.6465, 0.07408), (0.5367, 0.5479, 0.1149), (0.5367, 0.507, 0.2136), (0.5367, 0.5479, 0.3122), (0.5367, 0.6465, 0.3531), (0.5367, 0.7451, 0.3122)], [], [(0, 2, 4), (1, 18, 19), (2, 3, 5, 4), (0, 4, 6), (1, 20, 18), (4, 5, 7, 6), (0, 6, 8), (1, 21, 20), (6, 7, 9, 8), (0, 8, 10), (1, 22, 21), (8, 9, 11, 10), (0, 10, 12), (1, 23, 22), (10, 11, 13, 12), (0, 12, 14), (1, 24, 23), (12, 13, 15, 14), (0, 14, 16), (1, 25, 24), (14, 15, 17, 16), (0, 16, 2), (1, 19, 25), (16, 17, 3, 2), (19, 18, 5, 3), (18, 20, 7, 5), (20, 21, 9, 7), (21, 22, 11, 9), (22, 23, 13, 11), (23, 24, 15, 13), (24, 25, 17, 15), (25, 19, 3, 17)])
_uv = me_plane_066.uv_layers.new(name='UVMap')
_uv.uv.foreach_set('vector', [0.1194, 0.02352, 0.119, 0.02435, 0.1186, 0.02386, 0.2532, 0.02972, 0.2526, 0.0295, 0.2529, 0.02918, 0.1254, 0.01246, 0.126, 0.01246, 0.126, 0.01308, 0.1254, 0.01308, 0.1194, 0.02352, 0.1186, 0.02386, 0.1186, 0.02318, 0.2532, 0.02972, 0.2526, 0.02995, 0.2526, 0.0295, 0.1191, 0.02598, 0.1198, 0.02598, 0.1198, 0.02661, 0.1191, 0.02661, 0.1194, 0.02352, 0.1186, 0.02318, 0.119, 0.0227, 0.2532, 0.02972, 0.2529, 0.03026, 0.2526, 0.02995, 0.1191, 0.02661, 0.1198, 0.02661, 0.1198, 0.02724, 0.1191, 0.02724, 0.1194, 0.02352, 0.119, 0.0227, 0.1197, 0.0227, 0.2532, 0.02972, 0.2534, 0.03026, 0.2529, 0.03026, 0.126, 0.02035, 0.1254, 0.02035, 0.1254, 0.0197, 0.126, 0.0197, 0.1194, 0.02352, 0.1197, 0.0227, 0.1202, 0.02318, 0.2532, 0.02972, 0.2537, 0.02995, 0.2534, 0.03026, 0.126, 0.0197, 0.1254, 0.0197, 0.1254, 0.01909, 0.126, 0.01909, 0.1194, 0.02352, 0.1202, 0.02318, 0.1202, 0.02386, 0.2532, 0.02972, 0.2537, 0.0295, 0.2537, 0.02995, 0.1259, 0.02611, 0.1253, 0.02611, 0.1253, 0.02548, 0.1259, 0.02548, 0.1194, 0.02352, 0.1202, 0.02386, 0.1197, 0.02435, 0.2532, 0.02972, 0.2534, 0.02918, 0.2537, 0.0295, 0.1259, 0.02548, 0.1253, 0.02548, 0.1253, 0.02485, 0.1259, 0.02485, 0.1194, 0.02352, 0.1197, 0.02435, 0.119, 0.02435, 0.2532, 0.02972, 0.2529, 0.02918, 0.2534, 0.02918, 0.1254, 0.01182, 0.126, 0.01182, 0.126, 0.01246, 0.1254, 0.01246, 0.1142, 0.02298, 0.1139, 0.0233, 0.1136, 0.02318, 0.1141, 0.0227, 0.1139, 0.0233, 0.1139, 0.02375, 0.1136, 0.02386, 0.1136, 0.02318, 0.1139, 0.02375, 0.1142, 0.02406, 0.1141, 0.02435, 0.1136, 0.02386, 0.1142, 0.02406, 0.1147, 0.02406, 0.1148, 0.02435, 0.1141, 0.02435, 0.1147, 0.02406, 0.115, 0.02375, 0.1153, 0.02386, 0.1148, 0.02435, 0.115, 0.02375, 0.115, 0.0233, 0.1153, 0.02318, 0.1153, 0.02386, 0.115, 0.0233, 0.1147, 0.02298, 0.1148, 0.0227, 0.1153, 0.02318, 0.1147, 0.02298, 0.1142, 0.02298, 0.1141, 0.0227, 0.1148, 0.0227])
me_plane_066.materials.append(mat_material_017)
me_plane_066.use_remesh_fix_poles = True
me_plane_066.use_remesh_preserve_attributes = False
me_plane_066.use_mirror_vertex_groups = False
me_plane_066.update()
me_plane_065 = bpy.data.meshes.new('Plane.065')
me_plane_065.from_pydata([(-0.3929, 0.6465, 0.2136), (-0.5367, 0.6465, 0.2136), (-0.3929, 0.8588, 0.2136), (-0.5367, 0.8588, 0.2136), (-0.3929, 0.7966, 0.06348), (-0.5367, 0.7966, 0.06348), (-0.3929, 0.6465, 0.001304), (-0.5367, 0.6465, 0.001304), (-0.3929, 0.4964, 0.06348), (-0.5367, 0.4964, 0.06348), (-0.3929, 0.4342, 0.2136), (-0.5367, 0.4342, 0.2136), (-0.3929, 0.4964, 0.3637), (-0.5367, 0.4964, 0.3637), (-0.3929, 0.6465, 0.4258), (-0.5367, 0.6465, 0.4258), (-0.3929, 0.7966, 0.3637), (-0.5367, 0.7966, 0.3637), (-0.5367, 0.7451, 0.1149), (-0.5367, 0.786, 0.2136), (-0.5367, 0.6465, 0.07408), (-0.5367, 0.5479, 0.1149), (-0.5367, 0.507, 0.2136), (-0.5367, 0.5479, 0.3122), (-0.5367, 0.6465, 0.3531), (-0.5367, 0.7451, 0.3122)], [], [(0, 4, 2), (1, 19, 18), (2, 4, 5, 3), (0, 6, 4), (1, 18, 20), (4, 6, 7, 5), (0, 8, 6), (1, 20, 21), (6, 8, 9, 7), (0, 10, 8), (1, 21, 22), (8, 10, 11, 9), (0, 12, 10), (1, 22, 23), (10, 12, 13, 11), (0, 14, 12), (1, 23, 24), (12, 14, 15, 13), (0, 16, 14), (1, 24, 25), (14, 16, 17, 15), (0, 2, 16), (1, 25, 19), (16, 2, 3, 17), (19, 3, 5, 18), (18, 5, 7, 20), (20, 7, 9, 21), (21, 9, 11, 22), (22, 11, 13, 23), (23, 13, 15, 24), (24, 15, 17, 25), (25, 17, 3, 19)])
_uv = me_plane_065.uv_layers.new(name='UVMap')
_uv.uv.foreach_set('vector', [0.1111, 0.02517, 0.1108, 0.02599, 0.1115, 0.02599, 0.2548, 0.02972, 0.2546, 0.02918, 0.2543, 0.0295, 0.1254, 0.02099, 0.1254, 0.0216, 0.126, 0.0216, 0.126, 0.02099, 0.1111, 0.02517, 0.1103, 0.02551, 0.1108, 0.02599, 0.2548, 0.02972, 0.2543, 0.0295, 0.2543, 0.02995, 0.1159, 0.02599, 0.1159, 0.02663, 0.1165, 0.02663, 0.1165, 0.02599, 0.1111, 0.02517, 0.1103, 0.02483, 0.1103, 0.02551, 0.2548, 0.02972, 0.2543, 0.02995, 0.2546, 0.03026, 0.1159, 0.02663, 0.1159, 0.02725, 0.1165, 0.02725, 0.1165, 0.02663, 0.1111, 0.02517, 0.1108, 0.02435, 0.1103, 0.02483, 0.2548, 0.02972, 0.2546, 0.03026, 0.255, 0.03026, 0.126, 0.01434, 0.126, 0.0137, 0.1254, 0.0137, 0.1254, 0.01434, 0.1111, 0.02517, 0.1115, 0.02435, 0.1108, 0.02435, 0.2548, 0.02972, 0.255, 0.03026, 0.2554, 0.02995, 0.126, 0.0137, 0.126, 0.01308, 0.1254, 0.01308, 0.1254, 0.0137, 0.1111, 0.02517, 0.112, 0.02483, 0.1115, 0.02435, 0.2548, 0.02972, 0.2554, 0.02995, 0.2554, 0.0295, 0.1115, 0.02725, 0.1115, 0.02662, 0.1109, 0.02662, 0.1109, 0.02725, 0.1111, 0.02517, 0.112, 0.02551, 0.112, 0.02483, 0.2548, 0.02972, 0.2554, 0.0295, 0.255, 0.02918, 0.1115, 0.02662, 0.1115, 0.02599, 0.1109, 0.02599, 0.1109, 0.02662, 0.1111, 0.02517, 0.1115, 0.02599, 0.112, 0.02551, 0.2548, 0.02972, 0.255, 0.02918, 0.2546, 0.02918, 0.1254, 0.02035, 0.1254, 0.02099, 0.126, 0.02099, 0.126, 0.02035, 0.1159, 0.02298, 0.1157, 0.0227, 0.1153, 0.02318, 0.1155, 0.0233, 0.1155, 0.0233, 0.1153, 0.02318, 0.1153, 0.02386, 0.1155, 0.02375, 0.1155, 0.02375, 0.1153, 0.02386, 0.1157, 0.02435, 0.1159, 0.02406, 0.1159, 0.02406, 0.1157, 0.02435, 0.1164, 0.02435, 0.1163, 0.02406, 0.1163, 0.02406, 0.1164, 0.02435, 0.1169, 0.02386, 0.1166, 0.02375, 0.1166, 0.02375, 0.1169, 0.02386, 0.1169, 0.02318, 0.1166, 0.0233, 0.1166, 0.0233, 0.1169, 0.02318, 0.1164, 0.0227, 0.1163, 0.02298, 0.1163, 0.02298, 0.1164, 0.0227, 0.1157, 0.0227, 0.1159, 0.02298])
me_plane_065.materials.append(mat_material_017)
me_plane_065.use_remesh_fix_poles = True
me_plane_065.use_remesh_preserve_attributes = False
me_plane_065.use_mirror_vertex_groups = False
me_plane_065.update()

# ---- objects
ob_van_01_green = bpy.data.objects.new('Van_01_Green', me_plane_069)
ob_wheel_fl = bpy.data.objects.new('Wheel_FL', me_plane_068)
ob_wheel_fr = bpy.data.objects.new('Wheel_FR', me_plane_067)
ob_wheel_rl = bpy.data.objects.new('Wheel_RL', me_plane_066)
ob_wheel_rr = bpy.data.objects.new('Wheel_RR', me_plane_065)

# ---- transforms, parenting, visibility, modifiers, constraints
ob_van_01_green.location = (0.0, 0.0, 0.0)
ob_van_01_green.lineart.crease_threshold = 0.0
ob_wheel_fl.parent = ob_van_01_green
ob_wheel_fl.location = (0.0, 0.0, 0.0)
ob_wheel_fl.lineart.crease_threshold = 0.0
ob_wheel_fr.parent = ob_van_01_green
ob_wheel_fr.location = (0.0, 0.0, 0.0)
ob_wheel_fr.lineart.crease_threshold = 0.0
ob_wheel_rl.parent = ob_van_01_green
ob_wheel_rl.location = (0.0, 0.0, 0.0)
ob_wheel_rl.lineart.crease_threshold = 0.0
ob_wheel_rr.parent = ob_van_01_green
ob_wheel_rr.location = (0.0, 0.0, 0.0)
ob_wheel_rr.lineart.crease_threshold = 0.0

# ---- collection membership
col_collection.objects.link(ob_van_01_green)
col_collection.objects.link(ob_wheel_fl)
col_collection.objects.link(ob_wheel_fr)
col_collection.objects.link(ob_wheel_rl)
col_collection.objects.link(ob_wheel_rr)

# ---- scene / render settings (as saved in the file)
scene.frame_start = 1; scene.frame_end = 250; scene.frame_set(3)
scene.render.engine = 'BLENDER_EEVEE_NEXT'
scene.cycles.use_denoising = False
scene.cycles.samples = 128
scene.cycles.sampling_pattern = 'TABULATED_SOBOL'
scene.cycles.use_adaptive_sampling = False
scene.cycles.use_light_tree = False
scene.view_settings.view_transform = 'Filmic'
bpy.context.view_layer.update()

# ---- added for rendering (the .blend has no active camera and no usable light): camera, sun
cam_auto = bpy.data.cameras.new('AutoCamera')
cam_auto.lens = 50.0
cam_auto.sensor_width = 36.0
cam_auto.clip_end = 1000.0
ob_auto_camera = bpy.data.objects.new('AutoCamera', cam_auto)
scene.collection.objects.link(ob_auto_camera)
ob_auto_camera.location = (3.11356, -3.88613, 3.0744)
ob_auto_camera.rotation_euler = (1.09748, -7.21219e-08, 0.694738)
scene.camera = ob_auto_camera
light_auto_sun = bpy.data.lights.new('AutoSun', 'SUN')
light_auto_sun.energy = 3.0
light_auto_sun.angle = 0.0523599
ob_auto_sun = bpy.data.objects.new('AutoSun', light_auto_sun)
scene.collection.objects.link(ob_auto_sun)
ob_auto_sun.rotation_euler = (0.872665, 0.174533, 0.523599)
bpy.context.view_layer.update()
